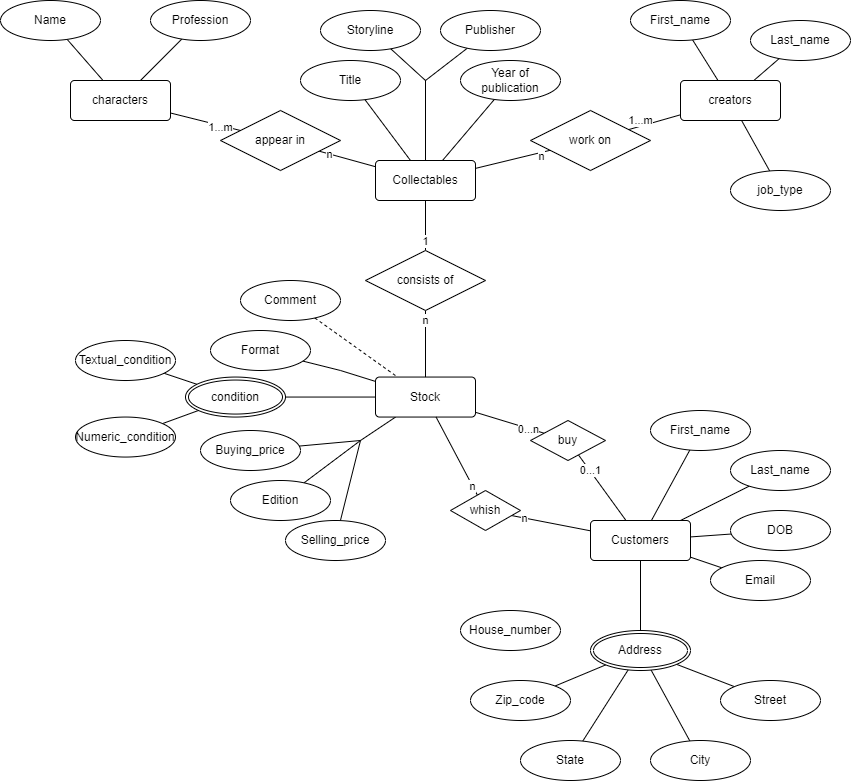

The diagram above was exported from draw.io. Its source (the exported page's mxGraphModel, read from the mxfile embedded in the PNG):
<mxGraphModel dx="611" dy="382" grid="1" gridSize="10" guides="1" tooltips="1" connect="1" arrows="1" fold="1" page="1" pageScale="1" pageWidth="850" pageHeight="1100" math="0" shadow="0" extFonts="Permanent Marker^https://fonts.googleapis.com/css?family=Permanent+Marker">
  <root>
    <mxCell id="0" />
    <mxCell id="1" parent="0" />
    <mxCell id="C-vyLk0tnHw3VtMMgP7b-12" value="" style="edgeStyle=entityRelationEdgeStyle;endArrow=ERzeroToMany;startArrow=ERone;endFill=1;startFill=0;" parent="1" target="C-vyLk0tnHw3VtMMgP7b-17" edge="1">
      <mxGeometry width="100" height="100" relative="1" as="geometry">
        <mxPoint x="700" y="165" as="sourcePoint" />
        <mxPoint x="460" y="205" as="targetPoint" />
      </mxGeometry>
    </mxCell>
    <mxCell id="FxPpdX73a3p4UqvYwNSV-37" style="edgeStyle=none;rounded=0;orthogonalLoop=1;jettySize=auto;html=1;endArrow=none;endFill=0;" edge="1" parent="1" source="FxPpdX73a3p4UqvYwNSV-1" target="FxPpdX73a3p4UqvYwNSV-36">
      <mxGeometry relative="1" as="geometry" />
    </mxCell>
    <mxCell id="FxPpdX73a3p4UqvYwNSV-38" style="edgeStyle=none;rounded=0;orthogonalLoop=1;jettySize=auto;html=1;endArrow=none;endFill=0;" edge="1" parent="1" source="FxPpdX73a3p4UqvYwNSV-1" target="FxPpdX73a3p4UqvYwNSV-35">
      <mxGeometry relative="1" as="geometry" />
    </mxCell>
    <mxCell id="FxPpdX73a3p4UqvYwNSV-1" value="characters" style="rounded=1;arcSize=10;whiteSpace=wrap;html=1;align=center;" vertex="1" parent="1">
      <mxGeometry x="70" y="240" width="100" height="40" as="geometry" />
    </mxCell>
    <mxCell id="FxPpdX73a3p4UqvYwNSV-2" value="creators" style="rounded=1;arcSize=10;whiteSpace=wrap;html=1;align=center;" vertex="1" parent="1">
      <mxGeometry x="680" y="240" width="100" height="40" as="geometry" />
    </mxCell>
    <mxCell id="FxPpdX73a3p4UqvYwNSV-3" value="Collectables" style="rounded=1;arcSize=10;whiteSpace=wrap;html=1;align=center;" vertex="1" parent="1">
      <mxGeometry x="375" y="320" width="100" height="40" as="geometry" />
    </mxCell>
    <mxCell id="FxPpdX73a3p4UqvYwNSV-67" style="edgeStyle=none;rounded=0;orthogonalLoop=1;jettySize=auto;html=1;endArrow=none;endFill=0;" edge="1" parent="1" source="FxPpdX73a3p4UqvYwNSV-4">
      <mxGeometry relative="1" as="geometry">
        <mxPoint x="360" y="600" as="targetPoint" />
      </mxGeometry>
    </mxCell>
    <mxCell id="FxPpdX73a3p4UqvYwNSV-71" style="edgeStyle=none;rounded=0;orthogonalLoop=1;jettySize=auto;html=1;endArrow=none;endFill=0;" edge="1" parent="1" source="FxPpdX73a3p4UqvYwNSV-4" target="FxPpdX73a3p4UqvYwNSV-65">
      <mxGeometry relative="1" as="geometry">
        <Array as="points">
          <mxPoint x="340" y="530" />
        </Array>
      </mxGeometry>
    </mxCell>
    <mxCell id="FxPpdX73a3p4UqvYwNSV-4" value="Stock" style="rounded=1;arcSize=10;whiteSpace=wrap;html=1;align=center;" vertex="1" parent="1">
      <mxGeometry x="375" y="536.55" width="100" height="40" as="geometry" />
    </mxCell>
    <mxCell id="FxPpdX73a3p4UqvYwNSV-23" style="edgeStyle=none;rounded=0;orthogonalLoop=1;jettySize=auto;html=1;endArrow=none;endFill=0;" edge="1" parent="1" source="FxPpdX73a3p4UqvYwNSV-5" target="FxPpdX73a3p4UqvYwNSV-22">
      <mxGeometry relative="1" as="geometry" />
    </mxCell>
    <mxCell id="FxPpdX73a3p4UqvYwNSV-24" style="edgeStyle=none;rounded=0;orthogonalLoop=1;jettySize=auto;html=1;endArrow=none;endFill=0;" edge="1" parent="1" source="FxPpdX73a3p4UqvYwNSV-5" target="FxPpdX73a3p4UqvYwNSV-20">
      <mxGeometry relative="1" as="geometry" />
    </mxCell>
    <mxCell id="FxPpdX73a3p4UqvYwNSV-25" style="edgeStyle=none;rounded=0;orthogonalLoop=1;jettySize=auto;html=1;endArrow=none;endFill=0;" edge="1" parent="1" source="FxPpdX73a3p4UqvYwNSV-5" target="FxPpdX73a3p4UqvYwNSV-21">
      <mxGeometry relative="1" as="geometry" />
    </mxCell>
    <mxCell id="FxPpdX73a3p4UqvYwNSV-5" value="Customers" style="rounded=1;arcSize=10;whiteSpace=wrap;html=1;align=center;" vertex="1" parent="1">
      <mxGeometry x="590" y="680" width="100" height="40" as="geometry" />
    </mxCell>
    <mxCell id="FxPpdX73a3p4UqvYwNSV-11" style="edgeStyle=none;rounded=0;orthogonalLoop=1;jettySize=auto;html=1;endArrow=none;endFill=0;" edge="1" parent="1" source="FxPpdX73a3p4UqvYwNSV-6" target="FxPpdX73a3p4UqvYwNSV-5">
      <mxGeometry relative="1" as="geometry" />
    </mxCell>
    <mxCell id="FxPpdX73a3p4UqvYwNSV-16" style="edgeStyle=none;rounded=0;orthogonalLoop=1;jettySize=auto;html=1;endArrow=none;endFill=0;" edge="1" parent="1" source="FxPpdX73a3p4UqvYwNSV-6" target="FxPpdX73a3p4UqvYwNSV-13">
      <mxGeometry relative="1" as="geometry" />
    </mxCell>
    <mxCell id="FxPpdX73a3p4UqvYwNSV-17" style="edgeStyle=none;rounded=0;orthogonalLoop=1;jettySize=auto;html=1;endArrow=none;endFill=0;" edge="1" parent="1" source="FxPpdX73a3p4UqvYwNSV-6" target="FxPpdX73a3p4UqvYwNSV-14">
      <mxGeometry relative="1" as="geometry" />
    </mxCell>
    <mxCell id="FxPpdX73a3p4UqvYwNSV-18" style="edgeStyle=none;rounded=0;orthogonalLoop=1;jettySize=auto;html=1;endArrow=none;endFill=0;" edge="1" parent="1" source="FxPpdX73a3p4UqvYwNSV-6" target="FxPpdX73a3p4UqvYwNSV-15">
      <mxGeometry relative="1" as="geometry" />
    </mxCell>
    <mxCell id="FxPpdX73a3p4UqvYwNSV-19" style="edgeStyle=none;rounded=0;orthogonalLoop=1;jettySize=auto;html=1;endArrow=none;endFill=0;" edge="1" parent="1" source="FxPpdX73a3p4UqvYwNSV-6" target="FxPpdX73a3p4UqvYwNSV-12">
      <mxGeometry relative="1" as="geometry" />
    </mxCell>
    <mxCell id="FxPpdX73a3p4UqvYwNSV-6" value="Address" style="ellipse;shape=doubleEllipse;margin=3;whiteSpace=wrap;html=1;align=center;" vertex="1" parent="1">
      <mxGeometry x="590" y="790" width="100" height="40" as="geometry" />
    </mxCell>
    <mxCell id="FxPpdX73a3p4UqvYwNSV-10" style="edgeStyle=none;rounded=0;orthogonalLoop=1;jettySize=auto;html=1;exitX=1;exitY=0.5;exitDx=0;exitDy=0;endArrow=none;endFill=0;" edge="1" parent="1" source="FxPpdX73a3p4UqvYwNSV-7" target="FxPpdX73a3p4UqvYwNSV-4">
      <mxGeometry relative="1" as="geometry" />
    </mxCell>
    <mxCell id="FxPpdX73a3p4UqvYwNSV-28" style="edgeStyle=none;rounded=0;orthogonalLoop=1;jettySize=auto;html=1;endArrow=none;endFill=0;" edge="1" parent="1" source="FxPpdX73a3p4UqvYwNSV-7" target="FxPpdX73a3p4UqvYwNSV-27">
      <mxGeometry relative="1" as="geometry" />
    </mxCell>
    <mxCell id="FxPpdX73a3p4UqvYwNSV-29" style="edgeStyle=none;rounded=0;orthogonalLoop=1;jettySize=auto;html=1;endArrow=none;endFill=0;" edge="1" parent="1" source="FxPpdX73a3p4UqvYwNSV-7" target="FxPpdX73a3p4UqvYwNSV-26">
      <mxGeometry relative="1" as="geometry">
        <mxPoint x="161.99700366979732" y="530.0034558799264" as="targetPoint" />
      </mxGeometry>
    </mxCell>
    <mxCell id="FxPpdX73a3p4UqvYwNSV-7" value="condition" style="ellipse;shape=doubleEllipse;margin=3;whiteSpace=wrap;html=1;align=center;" vertex="1" parent="1">
      <mxGeometry x="185" y="536.55" width="100" height="40" as="geometry" />
    </mxCell>
    <mxCell id="FxPpdX73a3p4UqvYwNSV-12" value="Zip_code" style="ellipse;whiteSpace=wrap;html=1;align=center;" vertex="1" parent="1">
      <mxGeometry x="470" y="840" width="100" height="40" as="geometry" />
    </mxCell>
    <mxCell id="FxPpdX73a3p4UqvYwNSV-13" value="State" style="ellipse;whiteSpace=wrap;html=1;align=center;" vertex="1" parent="1">
      <mxGeometry x="520" y="900" width="100" height="40" as="geometry" />
    </mxCell>
    <mxCell id="FxPpdX73a3p4UqvYwNSV-14" value="City" style="ellipse;whiteSpace=wrap;html=1;align=center;" vertex="1" parent="1">
      <mxGeometry x="650" y="900" width="100" height="40" as="geometry" />
    </mxCell>
    <mxCell id="FxPpdX73a3p4UqvYwNSV-15" value="Street" style="ellipse;whiteSpace=wrap;html=1;align=center;" vertex="1" parent="1">
      <mxGeometry x="720" y="840" width="100" height="40" as="geometry" />
    </mxCell>
    <mxCell id="FxPpdX73a3p4UqvYwNSV-20" value="DOB" style="ellipse;whiteSpace=wrap;html=1;align=center;" vertex="1" parent="1">
      <mxGeometry x="730" y="670" width="100" height="40" as="geometry" />
    </mxCell>
    <mxCell id="FxPpdX73a3p4UqvYwNSV-21" value="Last_name" style="ellipse;whiteSpace=wrap;html=1;align=center;" vertex="1" parent="1">
      <mxGeometry x="730" y="610" width="100" height="40" as="geometry" />
    </mxCell>
    <mxCell id="FxPpdX73a3p4UqvYwNSV-22" value="First_name" style="ellipse;whiteSpace=wrap;html=1;align=center;" vertex="1" parent="1">
      <mxGeometry x="650" y="570" width="100" height="40" as="geometry" />
    </mxCell>
    <mxCell id="FxPpdX73a3p4UqvYwNSV-26" value="Textual_condition" style="ellipse;whiteSpace=wrap;html=1;align=center;" vertex="1" parent="1">
      <mxGeometry x="75" y="500" width="100" height="40" as="geometry" />
    </mxCell>
    <mxCell id="FxPpdX73a3p4UqvYwNSV-27" value="Numeric_condition" style="ellipse;whiteSpace=wrap;html=1;align=center;" vertex="1" parent="1">
      <mxGeometry x="75" y="576.55" width="100" height="40" as="geometry" />
    </mxCell>
    <mxCell id="FxPpdX73a3p4UqvYwNSV-33" style="edgeStyle=none;rounded=0;orthogonalLoop=1;jettySize=auto;html=1;endArrow=none;endFill=0;" edge="1" parent="1" source="FxPpdX73a3p4UqvYwNSV-31" target="FxPpdX73a3p4UqvYwNSV-2">
      <mxGeometry relative="1" as="geometry" />
    </mxCell>
    <mxCell id="FxPpdX73a3p4UqvYwNSV-31" value="job_type" style="ellipse;whiteSpace=wrap;html=1;align=center;" vertex="1" parent="1">
      <mxGeometry x="730" y="330" width="100" height="40" as="geometry" />
    </mxCell>
    <mxCell id="FxPpdX73a3p4UqvYwNSV-34" style="edgeStyle=none;rounded=0;orthogonalLoop=1;jettySize=auto;html=1;endArrow=none;endFill=0;" edge="1" parent="1" source="FxPpdX73a3p4UqvYwNSV-32" target="FxPpdX73a3p4UqvYwNSV-2">
      <mxGeometry relative="1" as="geometry" />
    </mxCell>
    <mxCell id="FxPpdX73a3p4UqvYwNSV-32" value="First_name" style="ellipse;whiteSpace=wrap;html=1;align=center;" vertex="1" parent="1">
      <mxGeometry x="630" y="160" width="100" height="40" as="geometry" />
    </mxCell>
    <mxCell id="FxPpdX73a3p4UqvYwNSV-35" value="Profession" style="ellipse;whiteSpace=wrap;html=1;align=center;" vertex="1" parent="1">
      <mxGeometry x="150" y="160" width="100" height="40" as="geometry" />
    </mxCell>
    <mxCell id="FxPpdX73a3p4UqvYwNSV-36" value="Name" style="ellipse;whiteSpace=wrap;html=1;align=center;" vertex="1" parent="1">
      <mxGeometry y="160" width="100" height="40" as="geometry" />
    </mxCell>
    <mxCell id="FxPpdX73a3p4UqvYwNSV-40" style="edgeStyle=none;rounded=0;orthogonalLoop=1;jettySize=auto;html=1;endArrow=none;endFill=0;" edge="1" parent="1" source="FxPpdX73a3p4UqvYwNSV-39" target="FxPpdX73a3p4UqvYwNSV-1">
      <mxGeometry relative="1" as="geometry" />
    </mxCell>
    <mxCell id="FxPpdX73a3p4UqvYwNSV-77" value="1...m" style="edgeLabel;html=1;align=center;verticalAlign=middle;resizable=0;points=[];" vertex="1" connectable="0" parent="FxPpdX73a3p4UqvYwNSV-40">
      <mxGeometry x="-0.4237" y="2" relative="1" as="geometry">
        <mxPoint as="offset" />
      </mxGeometry>
    </mxCell>
    <mxCell id="FxPpdX73a3p4UqvYwNSV-41" style="edgeStyle=none;rounded=0;orthogonalLoop=1;jettySize=auto;html=1;endArrow=none;endFill=0;" edge="1" parent="1" source="FxPpdX73a3p4UqvYwNSV-39" target="FxPpdX73a3p4UqvYwNSV-3">
      <mxGeometry relative="1" as="geometry" />
    </mxCell>
    <mxCell id="FxPpdX73a3p4UqvYwNSV-76" value="n" style="edgeLabel;html=1;align=center;verticalAlign=middle;resizable=0;points=[];" vertex="1" connectable="0" parent="FxPpdX73a3p4UqvYwNSV-41">
      <mxGeometry x="-0.6304" relative="1" as="geometry">
        <mxPoint as="offset" />
      </mxGeometry>
    </mxCell>
    <mxCell id="FxPpdX73a3p4UqvYwNSV-39" value="appear in" style="shape=rhombus;perimeter=rhombusPerimeter;whiteSpace=wrap;html=1;align=center;" vertex="1" parent="1">
      <mxGeometry x="220" y="270" width="120" height="60" as="geometry" />
    </mxCell>
    <mxCell id="FxPpdX73a3p4UqvYwNSV-43" style="edgeStyle=none;rounded=0;orthogonalLoop=1;jettySize=auto;html=1;endArrow=none;endFill=0;" edge="1" parent="1" source="FxPpdX73a3p4UqvYwNSV-42" target="FxPpdX73a3p4UqvYwNSV-3">
      <mxGeometry relative="1" as="geometry" />
    </mxCell>
    <mxCell id="FxPpdX73a3p4UqvYwNSV-75" value="n" style="edgeLabel;html=1;align=center;verticalAlign=middle;resizable=0;points=[];" vertex="1" connectable="0" parent="FxPpdX73a3p4UqvYwNSV-43">
      <mxGeometry x="-0.3288" relative="1" as="geometry">
        <mxPoint x="16" as="offset" />
      </mxGeometry>
    </mxCell>
    <mxCell id="FxPpdX73a3p4UqvYwNSV-44" style="edgeStyle=none;rounded=0;orthogonalLoop=1;jettySize=auto;html=1;endArrow=none;endFill=0;" edge="1" parent="1" source="FxPpdX73a3p4UqvYwNSV-42" target="FxPpdX73a3p4UqvYwNSV-2">
      <mxGeometry relative="1" as="geometry" />
    </mxCell>
    <mxCell id="FxPpdX73a3p4UqvYwNSV-74" value="1...m" style="edgeLabel;html=1;align=center;verticalAlign=middle;resizable=0;points=[];" vertex="1" connectable="0" parent="FxPpdX73a3p4UqvYwNSV-44">
      <mxGeometry x="-0.7288" relative="1" as="geometry">
        <mxPoint x="5" y="-7" as="offset" />
      </mxGeometry>
    </mxCell>
    <mxCell id="FxPpdX73a3p4UqvYwNSV-42" value="work on" style="shape=rhombus;perimeter=rhombusPerimeter;whiteSpace=wrap;html=1;align=center;" vertex="1" parent="1">
      <mxGeometry x="530" y="270" width="120" height="60" as="geometry" />
    </mxCell>
    <mxCell id="FxPpdX73a3p4UqvYwNSV-46" style="edgeStyle=none;rounded=0;orthogonalLoop=1;jettySize=auto;html=1;endArrow=none;endFill=0;" edge="1" parent="1" source="FxPpdX73a3p4UqvYwNSV-45" target="FxPpdX73a3p4UqvYwNSV-3">
      <mxGeometry relative="1" as="geometry" />
    </mxCell>
    <mxCell id="FxPpdX73a3p4UqvYwNSV-78" value="1" style="edgeLabel;html=1;align=center;verticalAlign=middle;resizable=0;points=[];" vertex="1" connectable="0" parent="FxPpdX73a3p4UqvYwNSV-46">
      <mxGeometry x="-0.6188" relative="1" as="geometry">
        <mxPoint as="offset" />
      </mxGeometry>
    </mxCell>
    <mxCell id="FxPpdX73a3p4UqvYwNSV-47" style="edgeStyle=none;rounded=0;orthogonalLoop=1;jettySize=auto;html=1;endArrow=none;endFill=0;" edge="1" parent="1" source="FxPpdX73a3p4UqvYwNSV-45" target="FxPpdX73a3p4UqvYwNSV-4">
      <mxGeometry relative="1" as="geometry" />
    </mxCell>
    <mxCell id="FxPpdX73a3p4UqvYwNSV-79" value="n" style="edgeLabel;html=1;align=center;verticalAlign=middle;resizable=0;points=[];" vertex="1" connectable="0" parent="FxPpdX73a3p4UqvYwNSV-47">
      <mxGeometry x="-0.703" relative="1" as="geometry">
        <mxPoint as="offset" />
      </mxGeometry>
    </mxCell>
    <mxCell id="FxPpdX73a3p4UqvYwNSV-45" value="consists of" style="shape=rhombus;perimeter=rhombusPerimeter;whiteSpace=wrap;html=1;align=center;" vertex="1" parent="1">
      <mxGeometry x="365" y="410" width="120" height="60" as="geometry" />
    </mxCell>
    <mxCell id="FxPpdX73a3p4UqvYwNSV-52" style="edgeStyle=none;rounded=0;orthogonalLoop=1;jettySize=auto;html=1;endArrow=none;endFill=0;" edge="1" parent="1" source="FxPpdX73a3p4UqvYwNSV-48" target="FxPpdX73a3p4UqvYwNSV-4">
      <mxGeometry relative="1" as="geometry" />
    </mxCell>
    <mxCell id="FxPpdX73a3p4UqvYwNSV-83" value="n" style="edgeLabel;html=1;align=center;verticalAlign=middle;resizable=0;points=[];" vertex="1" connectable="0" parent="FxPpdX73a3p4UqvYwNSV-52">
      <mxGeometry x="-0.7655" relative="1" as="geometry">
        <mxPoint as="offset" />
      </mxGeometry>
    </mxCell>
    <mxCell id="FxPpdX73a3p4UqvYwNSV-53" style="edgeStyle=none;rounded=0;orthogonalLoop=1;jettySize=auto;html=1;endArrow=none;endFill=0;" edge="1" parent="1" source="FxPpdX73a3p4UqvYwNSV-48" target="FxPpdX73a3p4UqvYwNSV-5">
      <mxGeometry relative="1" as="geometry" />
    </mxCell>
    <mxCell id="FxPpdX73a3p4UqvYwNSV-82" value="n" style="edgeLabel;html=1;align=center;verticalAlign=middle;resizable=0;points=[];" vertex="1" connectable="0" parent="FxPpdX73a3p4UqvYwNSV-53">
      <mxGeometry x="-0.6729" relative="1" as="geometry">
        <mxPoint as="offset" />
      </mxGeometry>
    </mxCell>
    <mxCell id="FxPpdX73a3p4UqvYwNSV-48" value="whish" style="shape=rhombus;perimeter=rhombusPerimeter;whiteSpace=wrap;html=1;align=center;" vertex="1" parent="1">
      <mxGeometry x="450" y="650" width="70" height="40" as="geometry" />
    </mxCell>
    <mxCell id="FxPpdX73a3p4UqvYwNSV-50" style="edgeStyle=none;rounded=0;orthogonalLoop=1;jettySize=auto;html=1;endArrow=none;endFill=0;" edge="1" parent="1" source="FxPpdX73a3p4UqvYwNSV-49" target="FxPpdX73a3p4UqvYwNSV-4">
      <mxGeometry relative="1" as="geometry" />
    </mxCell>
    <mxCell id="FxPpdX73a3p4UqvYwNSV-81" value="0...n" style="edgeLabel;html=1;align=center;verticalAlign=middle;resizable=0;points=[];" vertex="1" connectable="0" parent="FxPpdX73a3p4UqvYwNSV-50">
      <mxGeometry x="-0.5378" y="1" relative="1" as="geometry">
        <mxPoint as="offset" />
      </mxGeometry>
    </mxCell>
    <mxCell id="FxPpdX73a3p4UqvYwNSV-51" style="edgeStyle=none;rounded=0;orthogonalLoop=1;jettySize=auto;html=1;endArrow=none;endFill=0;" edge="1" parent="1" source="FxPpdX73a3p4UqvYwNSV-49" target="FxPpdX73a3p4UqvYwNSV-5">
      <mxGeometry relative="1" as="geometry" />
    </mxCell>
    <mxCell id="FxPpdX73a3p4UqvYwNSV-80" value="0...1" style="edgeLabel;html=1;align=center;verticalAlign=middle;resizable=0;points=[];" vertex="1" connectable="0" parent="FxPpdX73a3p4UqvYwNSV-51">
      <mxGeometry x="-0.8692" relative="1" as="geometry">
        <mxPoint x="9" y="11" as="offset" />
      </mxGeometry>
    </mxCell>
    <mxCell id="FxPpdX73a3p4UqvYwNSV-49" value="buy" style="shape=rhombus;perimeter=rhombusPerimeter;whiteSpace=wrap;html=1;align=center;" vertex="1" parent="1">
      <mxGeometry x="530" y="580" width="75" height="40" as="geometry" />
    </mxCell>
    <mxCell id="FxPpdX73a3p4UqvYwNSV-58" style="edgeStyle=none;rounded=0;orthogonalLoop=1;jettySize=auto;html=1;endArrow=none;endFill=0;" edge="1" parent="1" source="FxPpdX73a3p4UqvYwNSV-54" target="FxPpdX73a3p4UqvYwNSV-3">
      <mxGeometry relative="1" as="geometry" />
    </mxCell>
    <mxCell id="FxPpdX73a3p4UqvYwNSV-54" value="Title" style="ellipse;whiteSpace=wrap;html=1;align=center;" vertex="1" parent="1">
      <mxGeometry x="300" y="220" width="100" height="40" as="geometry" />
    </mxCell>
    <mxCell id="FxPpdX73a3p4UqvYwNSV-61" style="edgeStyle=none;rounded=0;orthogonalLoop=1;jettySize=auto;html=1;endArrow=none;endFill=0;" edge="1" parent="1" source="FxPpdX73a3p4UqvYwNSV-55" target="FxPpdX73a3p4UqvYwNSV-3">
      <mxGeometry relative="1" as="geometry" />
    </mxCell>
    <mxCell id="FxPpdX73a3p4UqvYwNSV-55" value="Year of publication" style="ellipse;whiteSpace=wrap;html=1;align=center;" vertex="1" parent="1">
      <mxGeometry x="460" y="220" width="100" height="40" as="geometry" />
    </mxCell>
    <mxCell id="FxPpdX73a3p4UqvYwNSV-60" style="edgeStyle=none;rounded=0;orthogonalLoop=1;jettySize=auto;html=1;endArrow=none;endFill=0;" edge="1" parent="1" source="FxPpdX73a3p4UqvYwNSV-56" target="FxPpdX73a3p4UqvYwNSV-3">
      <mxGeometry relative="1" as="geometry">
        <Array as="points">
          <mxPoint x="425" y="240" />
        </Array>
      </mxGeometry>
    </mxCell>
    <mxCell id="FxPpdX73a3p4UqvYwNSV-56" value="Publisher" style="ellipse;whiteSpace=wrap;html=1;align=center;" vertex="1" parent="1">
      <mxGeometry x="440" y="170" width="100" height="40" as="geometry" />
    </mxCell>
    <mxCell id="FxPpdX73a3p4UqvYwNSV-59" style="edgeStyle=none;rounded=0;orthogonalLoop=1;jettySize=auto;html=1;endArrow=none;endFill=0;" edge="1" parent="1" source="FxPpdX73a3p4UqvYwNSV-57" target="FxPpdX73a3p4UqvYwNSV-3">
      <mxGeometry relative="1" as="geometry">
        <Array as="points">
          <mxPoint x="425" y="240" />
        </Array>
      </mxGeometry>
    </mxCell>
    <mxCell id="FxPpdX73a3p4UqvYwNSV-57" value="Storyline" style="ellipse;whiteSpace=wrap;html=1;align=center;" vertex="1" parent="1">
      <mxGeometry x="320" y="170" width="100" height="40" as="geometry" />
    </mxCell>
    <mxCell id="FxPpdX73a3p4UqvYwNSV-68" style="edgeStyle=none;rounded=0;orthogonalLoop=1;jettySize=auto;html=1;endArrow=none;endFill=0;" edge="1" parent="1" source="FxPpdX73a3p4UqvYwNSV-62">
      <mxGeometry relative="1" as="geometry">
        <mxPoint x="360" y="600" as="targetPoint" />
      </mxGeometry>
    </mxCell>
    <mxCell id="FxPpdX73a3p4UqvYwNSV-62" value="Buying_price" style="ellipse;whiteSpace=wrap;html=1;align=center;" vertex="1" parent="1">
      <mxGeometry x="200" y="590" width="100" height="40" as="geometry" />
    </mxCell>
    <mxCell id="FxPpdX73a3p4UqvYwNSV-70" style="edgeStyle=none;rounded=0;orthogonalLoop=1;jettySize=auto;html=1;endArrow=none;endFill=0;" edge="1" parent="1" source="FxPpdX73a3p4UqvYwNSV-63">
      <mxGeometry relative="1" as="geometry">
        <mxPoint x="360" y="600" as="targetPoint" />
      </mxGeometry>
    </mxCell>
    <mxCell id="FxPpdX73a3p4UqvYwNSV-63" value="Selling_price" style="ellipse;whiteSpace=wrap;html=1;align=center;" vertex="1" parent="1">
      <mxGeometry x="285" y="680" width="100" height="40" as="geometry" />
    </mxCell>
    <mxCell id="FxPpdX73a3p4UqvYwNSV-69" style="edgeStyle=none;rounded=0;orthogonalLoop=1;jettySize=auto;html=1;endArrow=none;endFill=0;" edge="1" parent="1" source="FxPpdX73a3p4UqvYwNSV-64">
      <mxGeometry relative="1" as="geometry">
        <mxPoint x="360" y="600" as="targetPoint" />
      </mxGeometry>
    </mxCell>
    <mxCell id="FxPpdX73a3p4UqvYwNSV-64" value="Edition" style="ellipse;whiteSpace=wrap;html=1;align=center;" vertex="1" parent="1">
      <mxGeometry x="230" y="640" width="100" height="40" as="geometry" />
    </mxCell>
    <mxCell id="FxPpdX73a3p4UqvYwNSV-65" value="Format" style="ellipse;whiteSpace=wrap;html=1;align=center;" vertex="1" parent="1">
      <mxGeometry x="210" y="490" width="100" height="40" as="geometry" />
    </mxCell>
    <mxCell id="FxPpdX73a3p4UqvYwNSV-72" style="edgeStyle=none;rounded=0;orthogonalLoop=1;jettySize=auto;html=1;endArrow=none;endFill=0;dashed=1;" edge="1" parent="1" source="FxPpdX73a3p4UqvYwNSV-66" target="FxPpdX73a3p4UqvYwNSV-4">
      <mxGeometry relative="1" as="geometry">
        <Array as="points" />
      </mxGeometry>
    </mxCell>
    <mxCell id="FxPpdX73a3p4UqvYwNSV-66" value="Comment" style="ellipse;whiteSpace=wrap;html=1;align=center;" vertex="1" parent="1">
      <mxGeometry x="240" y="440" width="100" height="40" as="geometry" />
    </mxCell>
    <mxCell id="FxPpdX73a3p4UqvYwNSV-85" style="edgeStyle=none;rounded=0;orthogonalLoop=1;jettySize=auto;html=1;endArrow=none;endFill=0;" edge="1" parent="1" source="FxPpdX73a3p4UqvYwNSV-84" target="FxPpdX73a3p4UqvYwNSV-5">
      <mxGeometry relative="1" as="geometry" />
    </mxCell>
    <mxCell id="FxPpdX73a3p4UqvYwNSV-84" value="Email" style="ellipse;whiteSpace=wrap;html=1;align=center;" vertex="1" parent="1">
      <mxGeometry x="710" y="720" width="100" height="40" as="geometry" />
    </mxCell>
    <mxCell id="FxPpdX73a3p4UqvYwNSV-88" style="edgeStyle=none;rounded=0;orthogonalLoop=1;jettySize=auto;html=1;endArrow=none;endFill=0;" edge="1" parent="1" source="FxPpdX73a3p4UqvYwNSV-86" target="FxPpdX73a3p4UqvYwNSV-2">
      <mxGeometry relative="1" as="geometry" />
    </mxCell>
    <mxCell id="FxPpdX73a3p4UqvYwNSV-86" value="Last_name" style="ellipse;whiteSpace=wrap;html=1;align=center;" vertex="1" parent="1">
      <mxGeometry x="750" y="180" width="100" height="40" as="geometry" />
    </mxCell>
    <mxCell id="FxPpdX73a3p4UqvYwNSV-89" value="House_number" style="ellipse;whiteSpace=wrap;html=1;align=center;" vertex="1" parent="1">
      <mxGeometry x="460" y="770" width="100" height="40" as="geometry" />
    </mxCell>
  </root>
</mxGraphModel>